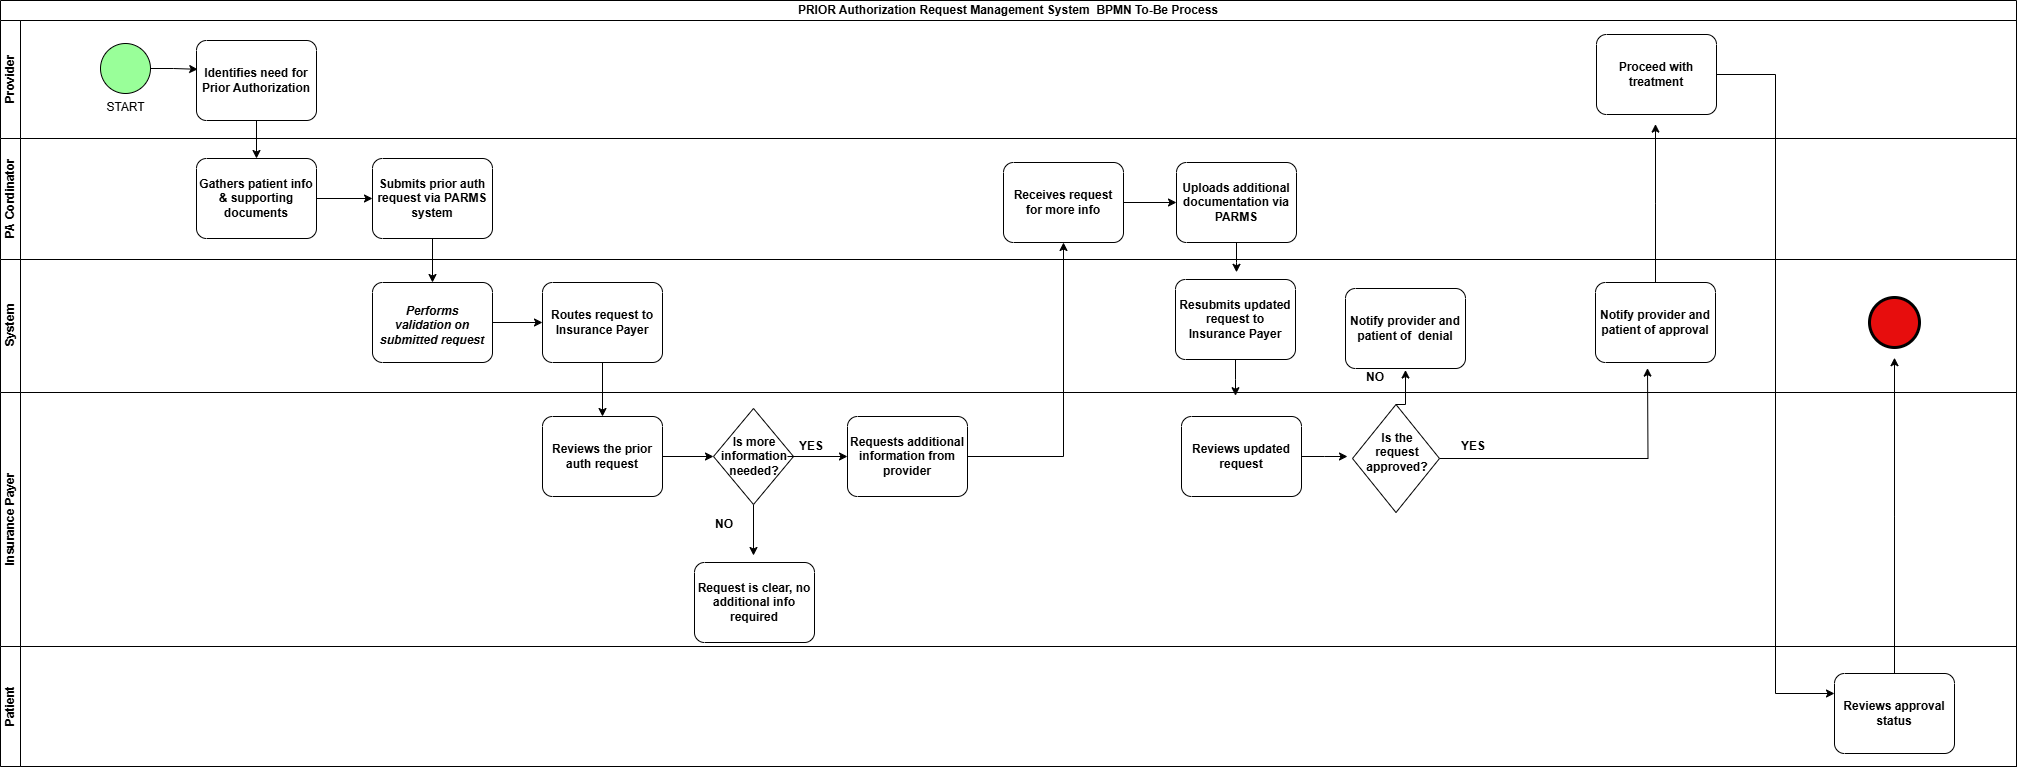

The diagram above was exported from draw.io. Its source (the exported page's mxGraphModel, read from the mxfile embedded in the PNG):
<mxGraphModel dx="1442" dy="626" grid="0" gridSize="10" guides="1" tooltips="1" connect="1" arrows="1" fold="1" page="0" pageScale="1" pageWidth="827" pageHeight="1169" background="#ffffff" math="0" shadow="0">
  <root>
    <mxCell id="0" />
    <mxCell id="1" parent="0" />
    <mxCell id="lNiwkc4fe29ofyZCAHwS-1" value="PRIOR Authorization Request Management System&amp;nbsp; BPMN To-Be Process" style="swimlane;html=1;childLayout=stackLayout;resizeParent=1;resizeParentMax=0;horizontal=1;startSize=20;horizontalStack=0;whiteSpace=wrap;" vertex="1" parent="1">
      <mxGeometry x="-5" y="3" width="2016" height="766" as="geometry">
        <mxRectangle x="173" y="135" width="59" height="26" as="alternateBounds" />
      </mxGeometry>
    </mxCell>
    <mxCell id="lNiwkc4fe29ofyZCAHwS-2" value="Provider" style="swimlane;html=1;startSize=20;horizontal=0;" vertex="1" parent="lNiwkc4fe29ofyZCAHwS-1">
      <mxGeometry y="20" width="2016" height="118" as="geometry">
        <mxRectangle y="20" width="480" height="26" as="alternateBounds" />
      </mxGeometry>
    </mxCell>
    <mxCell id="lNiwkc4fe29ofyZCAHwS-7" value="START" style="points=[[0.145,0.145,0],[0.5,0,0],[0.855,0.145,0],[1,0.5,0],[0.855,0.855,0],[0.5,1,0],[0.145,0.855,0],[0,0.5,0]];shape=mxgraph.bpmn.event;html=1;verticalLabelPosition=bottom;labelBackgroundColor=#ffffff;verticalAlign=top;align=center;perimeter=ellipsePerimeter;outlineConnect=0;aspect=fixed;outline=standard;symbol=general;fillColor=#99FF99;" vertex="1" parent="lNiwkc4fe29ofyZCAHwS-2">
      <mxGeometry x="100" y="23" width="50" height="50" as="geometry" />
    </mxCell>
    <mxCell id="lNiwkc4fe29ofyZCAHwS-8" value="&lt;b&gt;Identifies need for Prior Authorization&lt;/b&gt;" style="points=[[0.25,0,0],[0.5,0,0],[0.75,0,0],[1,0.25,0],[1,0.5,0],[1,0.75,0],[0.75,1,0],[0.5,1,0],[0.25,1,0],[0,0.75,0],[0,0.5,0],[0,0.25,0]];shape=mxgraph.bpmn.task2;whiteSpace=wrap;rectStyle=rounded;size=10;html=1;container=1;expand=0;collapsible=0;taskMarker=abstract;" vertex="1" parent="lNiwkc4fe29ofyZCAHwS-2">
      <mxGeometry x="196" y="20" width="120" height="80" as="geometry" />
    </mxCell>
    <mxCell id="lNiwkc4fe29ofyZCAHwS-9" style="edgeStyle=orthogonalEdgeStyle;rounded=0;orthogonalLoop=1;jettySize=auto;html=1;entryX=0.01;entryY=0.36;entryDx=0;entryDy=0;entryPerimeter=0;" edge="1" parent="lNiwkc4fe29ofyZCAHwS-2" source="lNiwkc4fe29ofyZCAHwS-7" target="lNiwkc4fe29ofyZCAHwS-8">
      <mxGeometry relative="1" as="geometry" />
    </mxCell>
    <mxCell id="lNiwkc4fe29ofyZCAHwS-50" value="&lt;b&gt;Proceed with treatment&lt;/b&gt;" style="points=[[0.25,0,0],[0.5,0,0],[0.75,0,0],[1,0.25,0],[1,0.5,0],[1,0.75,0],[0.75,1,0],[0.5,1,0],[0.25,1,0],[0,0.75,0],[0,0.5,0],[0,0.25,0]];shape=mxgraph.bpmn.task2;whiteSpace=wrap;rectStyle=rounded;size=10;html=1;container=1;expand=0;collapsible=0;taskMarker=abstract;" vertex="1" parent="lNiwkc4fe29ofyZCAHwS-2">
      <mxGeometry x="1596" y="14" width="120" height="80" as="geometry" />
    </mxCell>
    <mxCell id="lNiwkc4fe29ofyZCAHwS-3" value="PA Cordinator" style="swimlane;html=1;startSize=20;horizontal=0;" vertex="1" parent="lNiwkc4fe29ofyZCAHwS-1">
      <mxGeometry y="138" width="2016" height="121" as="geometry" />
    </mxCell>
    <mxCell id="lNiwkc4fe29ofyZCAHwS-10" value="&lt;b&gt;Gathers patient info &amp;amp; supporting documents&lt;/b&gt;" style="points=[[0.25,0,0],[0.5,0,0],[0.75,0,0],[1,0.25,0],[1,0.5,0],[1,0.75,0],[0.75,1,0],[0.5,1,0],[0.25,1,0],[0,0.75,0],[0,0.5,0],[0,0.25,0]];shape=mxgraph.bpmn.task2;whiteSpace=wrap;rectStyle=rounded;size=10;html=1;container=1;expand=0;collapsible=0;taskMarker=abstract;" vertex="1" parent="lNiwkc4fe29ofyZCAHwS-3">
      <mxGeometry x="196" y="20" width="120" height="80" as="geometry" />
    </mxCell>
    <mxCell id="lNiwkc4fe29ofyZCAHwS-12" value="&lt;b&gt;Submits prior auth request via PARMS system&lt;/b&gt;" style="points=[[0.25,0,0],[0.5,0,0],[0.75,0,0],[1,0.25,0],[1,0.5,0],[1,0.75,0],[0.75,1,0],[0.5,1,0],[0.25,1,0],[0,0.75,0],[0,0.5,0],[0,0.25,0]];shape=mxgraph.bpmn.task2;whiteSpace=wrap;rectStyle=rounded;size=10;html=1;container=1;expand=0;collapsible=0;taskMarker=abstract;" vertex="1" parent="lNiwkc4fe29ofyZCAHwS-3">
      <mxGeometry x="372" y="20" width="120" height="80" as="geometry" />
    </mxCell>
    <mxCell id="lNiwkc4fe29ofyZCAHwS-17" style="edgeStyle=orthogonalEdgeStyle;rounded=0;orthogonalLoop=1;jettySize=auto;html=1;entryX=0;entryY=0.5;entryDx=0;entryDy=0;entryPerimeter=0;" edge="1" parent="lNiwkc4fe29ofyZCAHwS-3" source="lNiwkc4fe29ofyZCAHwS-10" target="lNiwkc4fe29ofyZCAHwS-12">
      <mxGeometry relative="1" as="geometry" />
    </mxCell>
    <mxCell id="lNiwkc4fe29ofyZCAHwS-14" value="&lt;b&gt;Receives request for more info&lt;/b&gt;" style="points=[[0.25,0,0],[0.5,0,0],[0.75,0,0],[1,0.25,0],[1,0.5,0],[1,0.75,0],[0.75,1,0],[0.5,1,0],[0.25,1,0],[0,0.75,0],[0,0.5,0],[0,0.25,0]];shape=mxgraph.bpmn.task2;whiteSpace=wrap;rectStyle=rounded;size=10;html=1;container=1;expand=0;collapsible=0;taskMarker=abstract;" vertex="1" parent="lNiwkc4fe29ofyZCAHwS-3">
      <mxGeometry x="1003" y="24" width="120" height="80" as="geometry" />
    </mxCell>
    <mxCell id="lNiwkc4fe29ofyZCAHwS-40" style="edgeStyle=orthogonalEdgeStyle;rounded=0;orthogonalLoop=1;jettySize=auto;html=1;" edge="1" parent="lNiwkc4fe29ofyZCAHwS-3" source="lNiwkc4fe29ofyZCAHwS-30">
      <mxGeometry relative="1" as="geometry">
        <mxPoint x="1236" y="133.79998779296875" as="targetPoint" />
      </mxGeometry>
    </mxCell>
    <mxCell id="lNiwkc4fe29ofyZCAHwS-30" value="&lt;b&gt;Uploads additional documentation via PARMS&lt;/b&gt;" style="points=[[0.25,0,0],[0.5,0,0],[0.75,0,0],[1,0.25,0],[1,0.5,0],[1,0.75,0],[0.75,1,0],[0.5,1,0],[0.25,1,0],[0,0.75,0],[0,0.5,0],[0,0.25,0]];shape=mxgraph.bpmn.task2;whiteSpace=wrap;rectStyle=rounded;size=10;html=1;container=1;expand=0;collapsible=0;taskMarker=abstract;" vertex="1" parent="lNiwkc4fe29ofyZCAHwS-3">
      <mxGeometry x="1176" y="24" width="120" height="80" as="geometry" />
    </mxCell>
    <mxCell id="lNiwkc4fe29ofyZCAHwS-32" style="edgeStyle=orthogonalEdgeStyle;rounded=0;orthogonalLoop=1;jettySize=auto;html=1;entryX=0;entryY=0.5;entryDx=0;entryDy=0;entryPerimeter=0;" edge="1" parent="lNiwkc4fe29ofyZCAHwS-3" source="lNiwkc4fe29ofyZCAHwS-14" target="lNiwkc4fe29ofyZCAHwS-30">
      <mxGeometry relative="1" as="geometry" />
    </mxCell>
    <mxCell id="lNiwkc4fe29ofyZCAHwS-4" value="System" style="swimlane;html=1;startSize=20;horizontal=0;" vertex="1" parent="lNiwkc4fe29ofyZCAHwS-1">
      <mxGeometry y="259" width="2016" height="133" as="geometry" />
    </mxCell>
    <mxCell id="lNiwkc4fe29ofyZCAHwS-16" value="&lt;table&gt;&lt;tbody&gt;&lt;tr&gt;&lt;td data-col-size=&quot;sm&quot; data-end=&quot;1491&quot; data-start=&quot;1466&quot;&gt;&lt;/td&gt;&lt;/tr&gt;&lt;/tbody&gt;&lt;/table&gt;&lt;table&gt;&lt;tbody&gt;&lt;tr&gt;&lt;td data-col-size=&quot;md&quot; data-end=&quot;1554&quot; data-start=&quot;1491&quot;&gt;&lt;em data-end=&quot;1535&quot; data-start=&quot;1493&quot;&gt;&lt;b&gt;Performs validation on submitted request&lt;/b&gt;&lt;/em&gt;&lt;/td&gt;&lt;/tr&gt;&lt;/tbody&gt;&lt;/table&gt;" style="points=[[0.25,0,0],[0.5,0,0],[0.75,0,0],[1,0.25,0],[1,0.5,0],[1,0.75,0],[0.75,1,0],[0.5,1,0],[0.25,1,0],[0,0.75,0],[0,0.5,0],[0,0.25,0]];shape=mxgraph.bpmn.task2;whiteSpace=wrap;rectStyle=rounded;size=10;html=1;container=1;expand=0;collapsible=0;taskMarker=abstract;" vertex="1" parent="lNiwkc4fe29ofyZCAHwS-4">
      <mxGeometry x="372" y="23" width="120" height="80" as="geometry" />
    </mxCell>
    <mxCell id="lNiwkc4fe29ofyZCAHwS-13" value="&lt;b&gt;Routes request to Insurance Payer&lt;/b&gt;" style="points=[[0.25,0,0],[0.5,0,0],[0.75,0,0],[1,0.25,0],[1,0.5,0],[1,0.75,0],[0.75,1,0],[0.5,1,0],[0.25,1,0],[0,0.75,0],[0,0.5,0],[0,0.25,0]];shape=mxgraph.bpmn.task2;whiteSpace=wrap;rectStyle=rounded;size=10;html=1;container=1;expand=0;collapsible=0;taskMarker=abstract;" vertex="1" parent="lNiwkc4fe29ofyZCAHwS-4">
      <mxGeometry x="542" y="23" width="120" height="80" as="geometry" />
    </mxCell>
    <mxCell id="lNiwkc4fe29ofyZCAHwS-21" style="edgeStyle=orthogonalEdgeStyle;rounded=0;orthogonalLoop=1;jettySize=auto;html=1;entryX=0;entryY=0.5;entryDx=0;entryDy=0;entryPerimeter=0;" edge="1" parent="lNiwkc4fe29ofyZCAHwS-4" source="lNiwkc4fe29ofyZCAHwS-16" target="lNiwkc4fe29ofyZCAHwS-13">
      <mxGeometry relative="1" as="geometry" />
    </mxCell>
    <mxCell id="lNiwkc4fe29ofyZCAHwS-41" style="edgeStyle=orthogonalEdgeStyle;rounded=0;orthogonalLoop=1;jettySize=auto;html=1;" edge="1" parent="lNiwkc4fe29ofyZCAHwS-4" source="lNiwkc4fe29ofyZCAHwS-33">
      <mxGeometry relative="1" as="geometry">
        <mxPoint x="1235" y="136.19998168945312" as="targetPoint" />
      </mxGeometry>
    </mxCell>
    <mxCell id="lNiwkc4fe29ofyZCAHwS-33" value="&lt;b&gt;Resubmits updated request to Insurance Payer&lt;/b&gt;" style="points=[[0.25,0,0],[0.5,0,0],[0.75,0,0],[1,0.25,0],[1,0.5,0],[1,0.75,0],[0.75,1,0],[0.5,1,0],[0.25,1,0],[0,0.75,0],[0,0.5,0],[0,0.25,0]];shape=mxgraph.bpmn.task2;whiteSpace=wrap;rectStyle=rounded;size=10;html=1;container=1;expand=0;collapsible=0;taskMarker=abstract;" vertex="1" parent="lNiwkc4fe29ofyZCAHwS-4">
      <mxGeometry x="1175" y="20" width="120" height="80" as="geometry" />
    </mxCell>
    <mxCell id="lNiwkc4fe29ofyZCAHwS-63" style="edgeStyle=orthogonalEdgeStyle;rounded=0;orthogonalLoop=1;jettySize=auto;html=1;exitX=0.5;exitY=0;exitDx=0;exitDy=0;exitPerimeter=0;" edge="1" parent="lNiwkc4fe29ofyZCAHwS-4" source="lNiwkc4fe29ofyZCAHwS-47">
      <mxGeometry relative="1" as="geometry">
        <mxPoint x="1655" y="-135.40000915527344" as="targetPoint" />
      </mxGeometry>
    </mxCell>
    <mxCell id="lNiwkc4fe29ofyZCAHwS-47" value="&lt;b&gt;Notify provider and patient of approval&lt;/b&gt;" style="points=[[0.25,0,0],[0.5,0,0],[0.75,0,0],[1,0.25,0],[1,0.5,0],[1,0.75,0],[0.75,1,0],[0.5,1,0],[0.25,1,0],[0,0.75,0],[0,0.5,0],[0,0.25,0]];shape=mxgraph.bpmn.task2;whiteSpace=wrap;rectStyle=rounded;size=10;html=1;container=1;expand=0;collapsible=0;taskMarker=abstract;" vertex="1" parent="lNiwkc4fe29ofyZCAHwS-4">
      <mxGeometry x="1595" y="23" width="120" height="80" as="geometry" />
    </mxCell>
    <mxCell id="lNiwkc4fe29ofyZCAHwS-54" value="" style="points=[[0.145,0.145,0],[0.5,0,0],[0.855,0.145,0],[1,0.5,0],[0.855,0.855,0],[0.5,1,0],[0.145,0.855,0],[0,0.5,0]];shape=mxgraph.bpmn.event;html=1;verticalLabelPosition=bottom;labelBackgroundColor=#ffffff;verticalAlign=top;align=center;perimeter=ellipsePerimeter;outlineConnect=0;aspect=fixed;outline=end;symbol=terminate2;fillColor=light-dark(#e70d0d, #ededed);" vertex="1" parent="lNiwkc4fe29ofyZCAHwS-4">
      <mxGeometry x="1869" y="38" width="50" height="50" as="geometry" />
    </mxCell>
    <mxCell id="lNiwkc4fe29ofyZCAHwS-59" value="&lt;b&gt;Notify provider and patient of&amp;nbsp; denial&lt;/b&gt;" style="points=[[0.25,0,0],[0.5,0,0],[0.75,0,0],[1,0.25,0],[1,0.5,0],[1,0.75,0],[0.75,1,0],[0.5,1,0],[0.25,1,0],[0,0.75,0],[0,0.5,0],[0,0.25,0]];shape=mxgraph.bpmn.task2;whiteSpace=wrap;rectStyle=rounded;size=10;html=1;container=1;expand=0;collapsible=0;taskMarker=abstract;" vertex="1" parent="lNiwkc4fe29ofyZCAHwS-4">
      <mxGeometry x="1345" y="29" width="120" height="80" as="geometry" />
    </mxCell>
    <mxCell id="lNiwkc4fe29ofyZCAHwS-60" value="&lt;b&gt;NO&lt;/b&gt;" style="text;html=1;align=center;verticalAlign=middle;whiteSpace=wrap;rounded=0;" vertex="1" parent="lNiwkc4fe29ofyZCAHwS-4">
      <mxGeometry x="1345" y="103" width="60" height="30" as="geometry" />
    </mxCell>
    <mxCell id="lNiwkc4fe29ofyZCAHwS-5" value="Insurance Payer" style="swimlane;html=1;startSize=20;horizontal=0;" vertex="1" parent="lNiwkc4fe29ofyZCAHwS-1">
      <mxGeometry y="392" width="2016" height="254" as="geometry" />
    </mxCell>
    <mxCell id="lNiwkc4fe29ofyZCAHwS-15" value="&lt;b&gt;Reviews the prior auth request&lt;/b&gt;" style="points=[[0.25,0,0],[0.5,0,0],[0.75,0,0],[1,0.25,0],[1,0.5,0],[1,0.75,0],[0.75,1,0],[0.5,1,0],[0.25,1,0],[0,0.75,0],[0,0.5,0],[0,0.25,0]];shape=mxgraph.bpmn.task2;whiteSpace=wrap;rectStyle=rounded;size=10;html=1;container=1;expand=0;collapsible=0;taskMarker=abstract;" vertex="1" parent="lNiwkc4fe29ofyZCAHwS-5">
      <mxGeometry x="542" y="24" width="120" height="80" as="geometry" />
    </mxCell>
    <mxCell id="lNiwkc4fe29ofyZCAHwS-57" style="edgeStyle=orthogonalEdgeStyle;rounded=0;orthogonalLoop=1;jettySize=auto;html=1;exitX=0.5;exitY=1;exitDx=0;exitDy=0;exitPerimeter=0;" edge="1" parent="lNiwkc4fe29ofyZCAHwS-5" source="lNiwkc4fe29ofyZCAHwS-22">
      <mxGeometry relative="1" as="geometry">
        <mxPoint x="753" y="163" as="targetPoint" />
      </mxGeometry>
    </mxCell>
    <mxCell id="lNiwkc4fe29ofyZCAHwS-22" value="" style="points=[[0.25,0.25,0],[0.5,0,0],[0.75,0.25,0],[1,0.5,0],[0.75,0.75,0],[0.5,1,0],[0.25,0.75,0],[0,0.5,0]];shape=mxgraph.bpmn.gateway2;html=1;verticalLabelPosition=bottom;labelBackgroundColor=#ffffff;verticalAlign=top;align=center;perimeter=rhombusPerimeter;outlineConnect=0;outline=none;symbol=none;" vertex="1" parent="lNiwkc4fe29ofyZCAHwS-5">
      <mxGeometry x="713" y="16" width="80" height="96" as="geometry" />
    </mxCell>
    <mxCell id="lNiwkc4fe29ofyZCAHwS-24" style="edgeStyle=orthogonalEdgeStyle;rounded=0;orthogonalLoop=1;jettySize=auto;html=1;entryX=0;entryY=0.5;entryDx=0;entryDy=0;entryPerimeter=0;" edge="1" parent="lNiwkc4fe29ofyZCAHwS-5" source="lNiwkc4fe29ofyZCAHwS-15" target="lNiwkc4fe29ofyZCAHwS-22">
      <mxGeometry relative="1" as="geometry" />
    </mxCell>
    <mxCell id="lNiwkc4fe29ofyZCAHwS-25" value="&lt;b&gt;Is more information needed?&lt;/b&gt;" style="text;html=1;align=center;verticalAlign=middle;whiteSpace=wrap;rounded=0;" vertex="1" parent="lNiwkc4fe29ofyZCAHwS-5">
      <mxGeometry x="721" y="49" width="66" height="30" as="geometry" />
    </mxCell>
    <mxCell id="lNiwkc4fe29ofyZCAHwS-26" value="&lt;b&gt;Requests additional information from provider&lt;/b&gt;" style="points=[[0.25,0,0],[0.5,0,0],[0.75,0,0],[1,0.25,0],[1,0.5,0],[1,0.75,0],[0.75,1,0],[0.5,1,0],[0.25,1,0],[0,0.75,0],[0,0.5,0],[0,0.25,0]];shape=mxgraph.bpmn.task2;whiteSpace=wrap;rectStyle=rounded;size=10;html=1;container=1;expand=0;collapsible=0;taskMarker=abstract;" vertex="1" parent="lNiwkc4fe29ofyZCAHwS-5">
      <mxGeometry x="847" y="24" width="120" height="80" as="geometry" />
    </mxCell>
    <mxCell id="lNiwkc4fe29ofyZCAHwS-27" style="edgeStyle=orthogonalEdgeStyle;rounded=0;orthogonalLoop=1;jettySize=auto;html=1;entryX=0;entryY=0.5;entryDx=0;entryDy=0;entryPerimeter=0;" edge="1" parent="lNiwkc4fe29ofyZCAHwS-5" source="lNiwkc4fe29ofyZCAHwS-25" target="lNiwkc4fe29ofyZCAHwS-26">
      <mxGeometry relative="1" as="geometry" />
    </mxCell>
    <mxCell id="lNiwkc4fe29ofyZCAHwS-28" value="&lt;b&gt;YES&lt;/b&gt;" style="text;html=1;align=center;verticalAlign=middle;whiteSpace=wrap;rounded=0;" vertex="1" parent="lNiwkc4fe29ofyZCAHwS-5">
      <mxGeometry x="781" y="39" width="60" height="30" as="geometry" />
    </mxCell>
    <mxCell id="lNiwkc4fe29ofyZCAHwS-45" style="edgeStyle=orthogonalEdgeStyle;rounded=0;orthogonalLoop=1;jettySize=auto;html=1;" edge="1" parent="lNiwkc4fe29ofyZCAHwS-5" source="lNiwkc4fe29ofyZCAHwS-37">
      <mxGeometry relative="1" as="geometry">
        <mxPoint x="1347.0000610351562" y="64" as="targetPoint" />
      </mxGeometry>
    </mxCell>
    <mxCell id="lNiwkc4fe29ofyZCAHwS-37" value="&lt;b&gt;Reviews updated request&lt;/b&gt;" style="points=[[0.25,0,0],[0.5,0,0],[0.75,0,0],[1,0.25,0],[1,0.5,0],[1,0.75,0],[0.75,1,0],[0.5,1,0],[0.25,1,0],[0,0.75,0],[0,0.5,0],[0,0.25,0]];shape=mxgraph.bpmn.task2;whiteSpace=wrap;rectStyle=rounded;size=10;html=1;container=1;expand=0;collapsible=0;taskMarker=abstract;" vertex="1" parent="lNiwkc4fe29ofyZCAHwS-5">
      <mxGeometry x="1181" y="24" width="120" height="80" as="geometry" />
    </mxCell>
    <mxCell id="lNiwkc4fe29ofyZCAHwS-62" style="edgeStyle=orthogonalEdgeStyle;rounded=0;orthogonalLoop=1;jettySize=auto;html=1;exitX=1;exitY=0.5;exitDx=0;exitDy=0;exitPerimeter=0;" edge="1" parent="lNiwkc4fe29ofyZCAHwS-5" source="lNiwkc4fe29ofyZCAHwS-42">
      <mxGeometry relative="1" as="geometry">
        <mxPoint x="1646.9999389648438" y="-24.399993896484375" as="targetPoint" />
      </mxGeometry>
    </mxCell>
    <mxCell id="lNiwkc4fe29ofyZCAHwS-42" value="" style="points=[[0.25,0.25,0],[0.5,0,0],[0.75,0.25,0],[1,0.5,0],[0.75,0.75,0],[0.5,1,0],[0.25,0.75,0],[0,0.5,0]];shape=mxgraph.bpmn.gateway2;html=1;verticalLabelPosition=bottom;labelBackgroundColor=#ffffff;verticalAlign=top;align=center;perimeter=rhombusPerimeter;outlineConnect=0;outline=none;symbol=none;" vertex="1" parent="lNiwkc4fe29ofyZCAHwS-5">
      <mxGeometry x="1352" y="12" width="87" height="108" as="geometry" />
    </mxCell>
    <mxCell id="lNiwkc4fe29ofyZCAHwS-43" value="&lt;b&gt;Is the request approved?&lt;/b&gt;" style="text;html=1;align=center;verticalAlign=middle;whiteSpace=wrap;rounded=0;" vertex="1" parent="lNiwkc4fe29ofyZCAHwS-5">
      <mxGeometry x="1367" y="45" width="60" height="30" as="geometry" />
    </mxCell>
    <mxCell id="lNiwkc4fe29ofyZCAHwS-56" value="&lt;b&gt;Request is clear, no additional info required&lt;/b&gt;" style="points=[[0.25,0,0],[0.5,0,0],[0.75,0,0],[1,0.25,0],[1,0.5,0],[1,0.75,0],[0.75,1,0],[0.5,1,0],[0.25,1,0],[0,0.75,0],[0,0.5,0],[0,0.25,0]];shape=mxgraph.bpmn.task2;whiteSpace=wrap;rectStyle=rounded;size=10;html=1;container=1;expand=0;collapsible=0;taskMarker=abstract;" vertex="1" parent="lNiwkc4fe29ofyZCAHwS-5">
      <mxGeometry x="694" y="170" width="120" height="80" as="geometry" />
    </mxCell>
    <mxCell id="lNiwkc4fe29ofyZCAHwS-58" value="&lt;b&gt;NO&lt;/b&gt;" style="text;html=1;align=center;verticalAlign=middle;whiteSpace=wrap;rounded=0;" vertex="1" parent="lNiwkc4fe29ofyZCAHwS-5">
      <mxGeometry x="694" y="117" width="60" height="30" as="geometry" />
    </mxCell>
    <mxCell id="lNiwkc4fe29ofyZCAHwS-64" value="&lt;b&gt;YES&lt;/b&gt;" style="text;html=1;align=center;verticalAlign=middle;whiteSpace=wrap;rounded=0;" vertex="1" parent="lNiwkc4fe29ofyZCAHwS-5">
      <mxGeometry x="1443" y="39" width="60" height="30" as="geometry" />
    </mxCell>
    <mxCell id="lNiwkc4fe29ofyZCAHwS-6" value="Patient" style="swimlane;html=1;startSize=20;horizontal=0;" vertex="1" parent="lNiwkc4fe29ofyZCAHwS-1">
      <mxGeometry y="646" width="2016" height="120" as="geometry" />
    </mxCell>
    <mxCell id="lNiwkc4fe29ofyZCAHwS-65" style="edgeStyle=orthogonalEdgeStyle;rounded=0;orthogonalLoop=1;jettySize=auto;html=1;" edge="1" parent="lNiwkc4fe29ofyZCAHwS-6" source="lNiwkc4fe29ofyZCAHwS-52">
      <mxGeometry relative="1" as="geometry">
        <mxPoint x="1894" y="-288.7999572753906" as="targetPoint" />
      </mxGeometry>
    </mxCell>
    <mxCell id="lNiwkc4fe29ofyZCAHwS-52" value="&lt;b&gt;Reviews approval status&lt;/b&gt;" style="points=[[0.25,0,0],[0.5,0,0],[0.75,0,0],[1,0.25,0],[1,0.5,0],[1,0.75,0],[0.75,1,0],[0.5,1,0],[0.25,1,0],[0,0.75,0],[0,0.5,0],[0,0.25,0]];shape=mxgraph.bpmn.task2;whiteSpace=wrap;rectStyle=rounded;size=10;html=1;container=1;expand=0;collapsible=0;taskMarker=abstract;" vertex="1" parent="lNiwkc4fe29ofyZCAHwS-6">
      <mxGeometry x="1834" y="27" width="120" height="80" as="geometry" />
    </mxCell>
    <mxCell id="lNiwkc4fe29ofyZCAHwS-11" style="edgeStyle=orthogonalEdgeStyle;rounded=0;orthogonalLoop=1;jettySize=auto;html=1;entryX=0.5;entryY=0;entryDx=0;entryDy=0;entryPerimeter=0;" edge="1" parent="lNiwkc4fe29ofyZCAHwS-1" source="lNiwkc4fe29ofyZCAHwS-8" target="lNiwkc4fe29ofyZCAHwS-10">
      <mxGeometry relative="1" as="geometry" />
    </mxCell>
    <mxCell id="lNiwkc4fe29ofyZCAHwS-20" style="edgeStyle=orthogonalEdgeStyle;rounded=0;orthogonalLoop=1;jettySize=auto;html=1;entryX=0.5;entryY=0;entryDx=0;entryDy=0;entryPerimeter=0;" edge="1" parent="lNiwkc4fe29ofyZCAHwS-1" source="lNiwkc4fe29ofyZCAHwS-12" target="lNiwkc4fe29ofyZCAHwS-16">
      <mxGeometry relative="1" as="geometry" />
    </mxCell>
    <mxCell id="lNiwkc4fe29ofyZCAHwS-23" style="edgeStyle=orthogonalEdgeStyle;rounded=0;orthogonalLoop=1;jettySize=auto;html=1;entryX=0.5;entryY=0;entryDx=0;entryDy=0;entryPerimeter=0;" edge="1" parent="lNiwkc4fe29ofyZCAHwS-1" source="lNiwkc4fe29ofyZCAHwS-13" target="lNiwkc4fe29ofyZCAHwS-15">
      <mxGeometry relative="1" as="geometry" />
    </mxCell>
    <mxCell id="lNiwkc4fe29ofyZCAHwS-29" style="edgeStyle=orthogonalEdgeStyle;rounded=0;orthogonalLoop=1;jettySize=auto;html=1;exitX=1;exitY=0.5;exitDx=0;exitDy=0;exitPerimeter=0;entryX=0.5;entryY=1;entryDx=0;entryDy=0;entryPerimeter=0;" edge="1" parent="lNiwkc4fe29ofyZCAHwS-1" source="lNiwkc4fe29ofyZCAHwS-26" target="lNiwkc4fe29ofyZCAHwS-14">
      <mxGeometry relative="1" as="geometry" />
    </mxCell>
    <mxCell id="lNiwkc4fe29ofyZCAHwS-61" style="edgeStyle=orthogonalEdgeStyle;rounded=0;orthogonalLoop=1;jettySize=auto;html=1;exitX=0.5;exitY=0;exitDx=0;exitDy=0;exitPerimeter=0;entryX=1;entryY=0.25;entryDx=0;entryDy=0;" edge="1" parent="lNiwkc4fe29ofyZCAHwS-1" source="lNiwkc4fe29ofyZCAHwS-42" target="lNiwkc4fe29ofyZCAHwS-60">
      <mxGeometry relative="1" as="geometry" />
    </mxCell>
    <mxCell id="lNiwkc4fe29ofyZCAHwS-66" style="edgeStyle=orthogonalEdgeStyle;rounded=0;orthogonalLoop=1;jettySize=auto;html=1;exitX=1;exitY=0.5;exitDx=0;exitDy=0;exitPerimeter=0;entryX=0;entryY=0.25;entryDx=0;entryDy=0;entryPerimeter=0;" edge="1" parent="lNiwkc4fe29ofyZCAHwS-1" source="lNiwkc4fe29ofyZCAHwS-50" target="lNiwkc4fe29ofyZCAHwS-52">
      <mxGeometry relative="1" as="geometry" />
    </mxCell>
  </root>
</mxGraphModel>